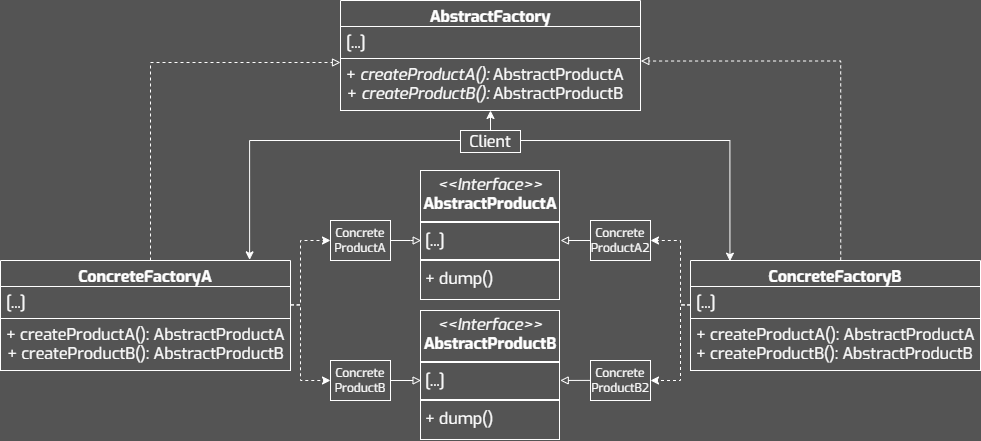

The diagram above was exported from draw.io. Its source (the exported page's mxGraphModel, read from the mxfile embedded in the PNG):
<mxGraphModel dx="2247" dy="822" grid="1" gridSize="10" guides="1" tooltips="1" connect="1" arrows="1" fold="1" page="1" pageScale="1" pageWidth="827" pageHeight="1169" background="#545454" math="0" shadow="0">
  <root>
    <mxCell id="0" />
    <mxCell id="1" parent="0" />
    <mxCell id="2" value="AbstractFactory" style="swimlane;fontStyle=1;align=center;verticalAlign=top;childLayout=stackLayout;horizontal=1;startSize=26;horizontalStack=0;resizeParent=1;resizeParentMax=0;resizeLast=0;collapsible=1;marginBottom=0;whiteSpace=wrap;fontFamily=Exo;fillColor=none;fontColor=#FFFFFF;strokeColor=#FFFFFF;fontSize=16;spacing=2;spacingTop=0;spacingBottom=0;html=1;" vertex="1" parent="1">
      <mxGeometry x="250" y="330" width="300" height="110" as="geometry" />
    </mxCell>
    <mxCell id="3" value="[...]" style="text;align=left;verticalAlign=top;spacingLeft=4;spacingRight=4;overflow=hidden;rotatable=0;points=[[0,0.5],[1,0.5]];portConstraint=eastwest;whiteSpace=wrap;fontFamily=Exo;fontColor=#FFFFFF;strokeColor=#FFFFFF;fontSize=16;spacing=2;spacingTop=0;spacingBottom=0;html=1;" vertex="1" parent="2">
      <mxGeometry y="26" width="300" height="32" as="geometry" />
    </mxCell>
    <mxCell id="4" value="+ &lt;i&gt;createProductA():&amp;nbsp;&lt;/i&gt;&lt;span style=&quot;text-align: center;&quot;&gt;AbstractProductA&lt;/span&gt;&lt;div&gt;&lt;div style=&quot;text-align: center;&quot;&gt;+&amp;nbsp;&lt;i&gt;createProductB():&amp;nbsp;&lt;/i&gt;AbstractProductB&lt;div&gt;&lt;br style=&quot;text-align: left;&quot;&gt;&lt;/div&gt;&lt;/div&gt;&lt;div&gt;&lt;br&gt;&lt;/div&gt;&lt;div&gt;&lt;br&gt;&lt;/div&gt;&lt;/div&gt;" style="text;align=left;verticalAlign=top;spacingLeft=4;spacingRight=4;overflow=hidden;rotatable=0;points=[[0,0.5],[1,0.5]];portConstraint=eastwest;whiteSpace=wrap;fontFamily=Exo;fontColor=#FFFFFF;strokeColor=#FFFFFF;fontSize=16;spacing=2;spacingTop=0;spacingBottom=0;html=1;" vertex="1" parent="2">
      <mxGeometry y="58" width="300" height="52" as="geometry" />
    </mxCell>
    <mxCell id="5" value="" style="edgeStyle=orthogonalEdgeStyle;rounded=0;orthogonalLoop=1;jettySize=auto;html=1;strokeColor=#FFFFFF;entryX=0.136;entryY=0.006;entryDx=0;entryDy=0;entryPerimeter=0;" edge="1" source="7" target="12" parent="1">
      <mxGeometry relative="1" as="geometry">
        <Array as="points">
          <mxPoint x="639" y="470" />
        </Array>
      </mxGeometry>
    </mxCell>
    <mxCell id="6" style="edgeStyle=orthogonalEdgeStyle;rounded=0;orthogonalLoop=1;jettySize=auto;html=1;entryX=0.859;entryY=-0.006;entryDx=0;entryDy=0;strokeColor=#FFFFFF;exitX=0;exitY=0.5;exitDx=0;exitDy=0;entryPerimeter=0;" edge="1" source="7" target="8" parent="1">
      <mxGeometry relative="1" as="geometry">
        <Array as="points">
          <mxPoint x="370" y="470" />
          <mxPoint x="159" y="470" />
        </Array>
      </mxGeometry>
    </mxCell>
    <mxCell id="7" value="Client" style="whiteSpace=wrap;fontFamily=Exo;fillColor=none;fontColor=#FFFFFF;strokeColor=#FFFFFF;fontSize=16;spacing=2;spacingTop=0;spacingBottom=0;html=1;" vertex="1" parent="1">
      <mxGeometry x="370" y="460" width="60" height="22" as="geometry" />
    </mxCell>
    <mxCell id="8" value="ConcreteFactoryA" style="swimlane;fontStyle=1;align=center;verticalAlign=top;childLayout=stackLayout;horizontal=1;startSize=26;horizontalStack=0;resizeParent=1;resizeParentMax=0;resizeLast=0;collapsible=1;marginBottom=0;whiteSpace=wrap;fontFamily=Exo;fillColor=none;fontColor=#FFFFFF;strokeColor=#FFFFFF;fontSize=16;spacing=2;spacingTop=0;spacingBottom=0;html=1;" vertex="1" parent="1">
      <mxGeometry x="-90" y="590" width="290" height="110" as="geometry" />
    </mxCell>
    <mxCell id="9" value="[...]" style="text;align=left;verticalAlign=top;spacingLeft=4;spacingRight=4;overflow=hidden;rotatable=0;points=[[0,0.5],[1,0.5]];portConstraint=eastwest;whiteSpace=wrap;fontFamily=Exo;fontColor=#FFFFFF;strokeColor=#FFFFFF;fontSize=16;spacing=2;spacingTop=0;spacingBottom=0;html=1;" vertex="1" parent="8">
      <mxGeometry y="26" width="290" height="32" as="geometry" />
    </mxCell>
    <mxCell id="10" value="+ createProductA():&amp;nbsp;&lt;span style=&quot;text-align: center;&quot;&gt;AbstractProductA&lt;/span&gt;&lt;div&gt;&lt;div style=&quot;text-align: center;&quot;&gt;+ createProductB():&amp;nbsp;AbstractProductB&lt;div&gt;&lt;br&gt;&lt;/div&gt;&lt;/div&gt;&lt;div&gt;&lt;br&gt;&lt;/div&gt;&lt;/div&gt;" style="text;align=left;verticalAlign=top;spacingLeft=4;spacingRight=4;overflow=hidden;rotatable=0;points=[[0,0.5],[1,0.5]];portConstraint=eastwest;whiteSpace=wrap;fontFamily=Exo;fontColor=#FFFFFF;strokeColor=#FFFFFF;fontSize=16;spacing=2;spacingTop=0;spacingBottom=0;html=1;" vertex="1" parent="8">
      <mxGeometry y="58" width="290" height="52" as="geometry" />
    </mxCell>
    <mxCell id="11" style="edgeStyle=orthogonalEdgeStyle;rounded=0;orthogonalLoop=1;jettySize=auto;html=1;endArrow=block;endFill=0;strokeColor=#FFFFFF;dashed=1;" edge="1" source="8" parent="1">
      <mxGeometry relative="1" as="geometry">
        <Array as="points">
          <mxPoint x="60" y="392" />
        </Array>
        <mxPoint x="250" y="392" as="targetPoint" />
      </mxGeometry>
    </mxCell>
    <mxCell id="12" value="ConcreteFactoryB" style="swimlane;fontStyle=1;align=center;verticalAlign=top;childLayout=stackLayout;horizontal=1;startSize=26;horizontalStack=0;resizeParent=1;resizeParentMax=0;resizeLast=0;collapsible=1;marginBottom=0;whiteSpace=wrap;fontFamily=Exo;fillColor=none;fontColor=#FFFFFF;strokeColor=#FFFFFF;fontSize=16;spacing=2;spacingTop=0;spacingBottom=0;html=1;" vertex="1" parent="1">
      <mxGeometry x="600" y="590" width="290" height="110" as="geometry" />
    </mxCell>
    <mxCell id="13" value="[...]" style="text;align=left;verticalAlign=top;spacingLeft=4;spacingRight=4;overflow=hidden;rotatable=0;points=[[0,0.5],[1,0.5]];portConstraint=eastwest;whiteSpace=wrap;fontFamily=Exo;fontColor=#FFFFFF;strokeColor=#FFFFFF;fontSize=16;spacing=2;spacingTop=0;spacingBottom=0;html=1;" vertex="1" parent="12">
      <mxGeometry y="26" width="290" height="32" as="geometry" />
    </mxCell>
    <mxCell id="14" value="+ createProductA():&amp;nbsp;&lt;span style=&quot;text-align: center;&quot;&gt;AbstractProductA&lt;/span&gt;&lt;div&gt;&lt;div style=&quot;&quot;&gt;&lt;div style=&quot;&quot;&gt;&lt;span style=&quot;background-color: initial;&quot;&gt;+ createProductB():&amp;nbsp;AbstractProductB&lt;/span&gt;&lt;/div&gt;&lt;div&gt;&lt;br&gt;&lt;/div&gt;&lt;/div&gt;&lt;div&gt;&lt;div style=&quot;text-align: center;&quot;&gt;&lt;br&gt;&lt;/div&gt;&lt;div&gt;&lt;br&gt;&lt;/div&gt;&lt;/div&gt;&lt;/div&gt;" style="text;align=left;verticalAlign=top;spacingLeft=4;spacingRight=4;overflow=hidden;rotatable=0;points=[[0,0.5],[1,0.5]];portConstraint=eastwest;whiteSpace=wrap;fontFamily=Exo;fontColor=#FFFFFF;strokeColor=#FFFFFF;fontSize=16;spacing=2;spacingTop=0;spacingBottom=0;html=1;" vertex="1" parent="12">
      <mxGeometry y="58" width="290" height="52" as="geometry" />
    </mxCell>
    <mxCell id="15" style="edgeStyle=orthogonalEdgeStyle;rounded=0;orthogonalLoop=1;jettySize=auto;html=1;endArrow=block;endFill=0;strokeColor=#FFFFFF;entryX=1.001;entryY=1.079;entryDx=0;entryDy=0;exitX=0.518;exitY=-0.001;exitDx=0;exitDy=0;exitPerimeter=0;entryPerimeter=0;dashed=1;" edge="1" source="12" target="3" parent="1">
      <mxGeometry relative="1" as="geometry">
        <mxPoint x="740" y="520" as="sourcePoint" />
        <mxPoint x="400" y="440" as="targetPoint" />
        <Array as="points">
          <mxPoint x="750" y="390" />
          <mxPoint x="550" y="390" />
        </Array>
      </mxGeometry>
    </mxCell>
    <mxCell id="16" value="&lt;p style=&quot;margin: 4px 0px 0px; text-align: center; font-size: 16px;&quot;&gt;&lt;i style=&quot;font-size: 16px;&quot;&gt;&amp;lt;&amp;lt;Interface&amp;gt;&amp;gt;&lt;/i&gt;&lt;br style=&quot;font-size: 16px;&quot;&gt;&lt;b style=&quot;font-size: 16px;&quot;&gt;AbstractProductA&lt;/b&gt;&lt;/p&gt;&lt;hr style=&quot;border-style: solid; font-size: 16px;&quot;&gt;&lt;p style=&quot;margin: 0px 0px 0px 4px; font-size: 16px;&quot;&gt;[...]&lt;/p&gt;&lt;hr style=&quot;border-style: solid; font-size: 16px;&quot;&gt;&lt;p style=&quot;margin: 0px 0px 0px 4px; font-size: 16px;&quot;&gt;+ dump()&lt;/p&gt;" style="verticalAlign=top;align=left;overflow=fill;html=1;whiteSpace=wrap;fillColor=none;fontColor=#FFFFFF;labelBorderColor=#FFFFFF;fontSize=16;fontFamily=Exo;strokeColor=none;" vertex="1" parent="1">
      <mxGeometry x="330" y="500" width="140" height="130" as="geometry" />
    </mxCell>
    <mxCell id="17" style="edgeStyle=orthogonalEdgeStyle;rounded=0;orthogonalLoop=1;jettySize=auto;html=1;entryX=0.005;entryY=0.539;entryDx=0;entryDy=0;fontColor=#FFFFFF;strokeColor=#FFFFFF;endArrow=block;endFill=0;entryPerimeter=0;" edge="1" source="18" target="16" parent="1">
      <mxGeometry relative="1" as="geometry" />
    </mxCell>
    <mxCell id="18" value="Concrete&lt;div&gt;ProductA&lt;/div&gt;" style="html=1;whiteSpace=wrap;fillColor=none;strokeColor=#FFFFFF;fontFamily=Exo;fontColor=#FFFFFF;" vertex="1" parent="1">
      <mxGeometry x="240" y="550" width="60" height="40" as="geometry" />
    </mxCell>
    <mxCell id="19" value="Concrete&lt;div&gt;ProductA2&lt;/div&gt;" style="html=1;whiteSpace=wrap;fillColor=none;strokeColor=#FFFFFF;fontFamily=Exo;fontColor=#FFFFFF;" vertex="1" parent="1">
      <mxGeometry x="500" y="550" width="60" height="40" as="geometry" />
    </mxCell>
    <mxCell id="20" style="edgeStyle=orthogonalEdgeStyle;rounded=0;orthogonalLoop=1;jettySize=auto;html=1;strokeColor=#FFFFFF;" edge="1" source="7" parent="1">
      <mxGeometry relative="1" as="geometry">
        <mxPoint x="400" y="440" as="targetPoint" />
        <Array as="points">
          <mxPoint x="400" y="440" />
        </Array>
      </mxGeometry>
    </mxCell>
    <mxCell id="21" value="Concrete&lt;div&gt;ProductB&lt;/div&gt;" style="html=1;whiteSpace=wrap;fillColor=none;strokeColor=#FFFFFF;fontFamily=Exo;fontColor=#FFFFFF;" vertex="1" parent="1">
      <mxGeometry x="240" y="690" width="60" height="40" as="geometry" />
    </mxCell>
    <mxCell id="22" value="Concrete&lt;div&gt;ProductB2&lt;/div&gt;" style="html=1;whiteSpace=wrap;fillColor=none;strokeColor=#FFFFFF;fontFamily=Exo;fontColor=#FFFFFF;" vertex="1" parent="1">
      <mxGeometry x="500" y="690" width="60" height="40" as="geometry" />
    </mxCell>
    <mxCell id="23" style="edgeStyle=orthogonalEdgeStyle;rounded=0;orthogonalLoop=1;jettySize=auto;html=1;fontColor=#FFFFFF;strokeColor=#FFFFFF;endArrow=block;endFill=0;exitX=1;exitY=0.5;exitDx=0;exitDy=0;entryX=0.004;entryY=0.534;entryDx=0;entryDy=0;entryPerimeter=0;" edge="1" source="21" target="30" parent="1">
      <mxGeometry relative="1" as="geometry">
        <mxPoint x="300" y="550" as="sourcePoint" />
        <mxPoint x="340" y="590" as="targetPoint" />
      </mxGeometry>
    </mxCell>
    <mxCell id="24" style="edgeStyle=orthogonalEdgeStyle;rounded=0;orthogonalLoop=1;jettySize=auto;html=1;fontColor=#FFFFFF;strokeColor=#FFFFFF;endArrow=block;endFill=0;exitX=0;exitY=0.5;exitDx=0;exitDy=0;" edge="1" source="19" parent="1">
      <mxGeometry relative="1" as="geometry">
        <mxPoint x="300" y="550" as="sourcePoint" />
        <mxPoint x="470" y="570" as="targetPoint" />
      </mxGeometry>
    </mxCell>
    <mxCell id="25" style="edgeStyle=orthogonalEdgeStyle;rounded=0;orthogonalLoop=1;jettySize=auto;html=1;fontColor=#FFFFFF;strokeColor=#FFFFFF;endArrow=block;endFill=0;exitX=0;exitY=0.5;exitDx=0;exitDy=0;entryX=0.998;entryY=0.538;entryDx=0;entryDy=0;entryPerimeter=0;" edge="1" source="22" target="30" parent="1">
      <mxGeometry relative="1" as="geometry">
        <mxPoint x="520" y="550" as="sourcePoint" />
        <mxPoint x="479" y="550" as="targetPoint" />
        <Array as="points">
          <mxPoint x="470" y="710" />
        </Array>
      </mxGeometry>
    </mxCell>
    <mxCell id="26" style="edgeStyle=orthogonalEdgeStyle;rounded=0;orthogonalLoop=1;jettySize=auto;html=1;entryX=0;entryY=0.5;entryDx=0;entryDy=0;fontColor=#FFFFFF;strokeColor=#FFFFFF;endArrow=classic;endFill=1;dashed=1;exitX=1.001;exitY=0.572;exitDx=0;exitDy=0;exitPerimeter=0;" edge="1" source="9" target="18" parent="1">
      <mxGeometry relative="1" as="geometry">
        <mxPoint x="200" y="565" as="sourcePoint" />
        <mxPoint x="241" y="564.9" as="targetPoint" />
        <Array as="points">
          <mxPoint x="210" y="634" />
          <mxPoint x="210" y="570" />
        </Array>
      </mxGeometry>
    </mxCell>
    <mxCell id="27" style="edgeStyle=orthogonalEdgeStyle;rounded=0;orthogonalLoop=1;jettySize=auto;html=1;entryX=0;entryY=0.5;entryDx=0;entryDy=0;fontColor=#FFFFFF;strokeColor=#FFFFFF;endArrow=classic;endFill=1;dashed=1;exitX=1.001;exitY=0.579;exitDx=0;exitDy=0;exitPerimeter=0;" edge="1" source="9" target="21" parent="1">
      <mxGeometry relative="1" as="geometry">
        <mxPoint x="210" y="574" as="sourcePoint" />
        <mxPoint x="240" y="550" as="targetPoint" />
        <Array as="points">
          <mxPoint x="210" y="635" />
          <mxPoint x="210" y="710" />
        </Array>
      </mxGeometry>
    </mxCell>
    <mxCell id="28" style="edgeStyle=orthogonalEdgeStyle;rounded=0;orthogonalLoop=1;jettySize=auto;html=1;entryX=1;entryY=0.5;entryDx=0;entryDy=0;fontColor=#FFFFFF;strokeColor=#FFFFFF;endArrow=classic;endFill=1;dashed=1;exitX=0;exitY=0.573;exitDx=0;exitDy=0;exitPerimeter=0;" edge="1" source="13" target="19" parent="1">
      <mxGeometry relative="1" as="geometry">
        <mxPoint x="540" y="644" as="sourcePoint" />
        <mxPoint x="570" y="620" as="targetPoint" />
        <Array as="points">
          <mxPoint x="590" y="634" />
          <mxPoint x="590" y="570" />
        </Array>
      </mxGeometry>
    </mxCell>
    <mxCell id="29" style="edgeStyle=orthogonalEdgeStyle;rounded=0;orthogonalLoop=1;jettySize=auto;html=1;entryX=1;entryY=0.5;entryDx=0;entryDy=0;fontColor=#FFFFFF;strokeColor=#FFFFFF;endArrow=classic;endFill=1;dashed=1;exitX=0;exitY=0.579;exitDx=0;exitDy=0;exitPerimeter=0;" edge="1" source="13" target="22" parent="1">
      <mxGeometry relative="1" as="geometry">
        <mxPoint x="600" y="640" as="sourcePoint" />
        <mxPoint x="570" y="670" as="targetPoint" />
        <Array as="points">
          <mxPoint x="590" y="635" />
          <mxPoint x="590" y="710" />
        </Array>
      </mxGeometry>
    </mxCell>
    <mxCell id="30" value="&lt;p style=&quot;margin: 4px 0px 0px; text-align: center; font-size: 16px;&quot;&gt;&lt;i style=&quot;font-size: 16px;&quot;&gt;&amp;lt;&amp;lt;Interface&amp;gt;&amp;gt;&lt;/i&gt;&lt;br style=&quot;font-size: 16px;&quot;&gt;&lt;b style=&quot;font-size: 16px;&quot;&gt;AbstractProductB&lt;/b&gt;&lt;/p&gt;&lt;hr style=&quot;border-style: solid; font-size: 16px;&quot;&gt;&lt;p style=&quot;margin: 0px 0px 0px 4px; font-size: 16px;&quot;&gt;[...]&lt;/p&gt;&lt;hr style=&quot;border-style: solid; font-size: 16px;&quot;&gt;&lt;p style=&quot;margin: 0px 0px 0px 4px; font-size: 16px;&quot;&gt;+ dump()&lt;/p&gt;" style="verticalAlign=top;align=left;overflow=fill;html=1;whiteSpace=wrap;fillColor=none;fontColor=#FFFFFF;labelBorderColor=#FFFFFF;fontSize=16;fontFamily=Exo;strokeColor=none;" vertex="1" parent="1">
      <mxGeometry x="330" y="640" width="140" height="130" as="geometry" />
    </mxCell>
  </root>
</mxGraphModel>